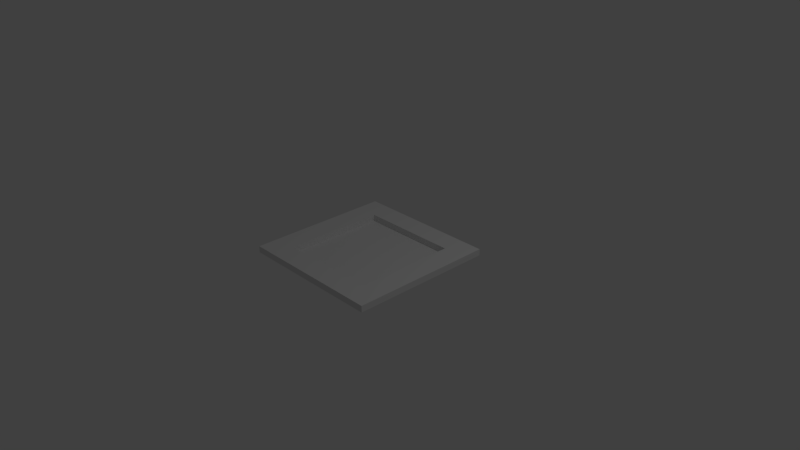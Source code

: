 # Source: roadbase.blend  (saved by Blender 2.78.0; exported with 4.5.12 LTS)
import bpy
from mathutils import Matrix  # noqa: F401  (used for matrix-valued properties, if any)

bpy.ops.wm.read_factory_settings(use_empty=True)
scene = bpy.context.scene
scene.name = 'Scene'

# ---- collections
col_collection_1 = bpy.data.collections.new('Collection 1'); scene.collection.children.link(col_collection_1)

# ---- world
world_world = bpy.data.worlds.new('World'); scene.world = world_world
world_world.color = (0.05088, 0.05088, 0.05088)
world_world.use_sun_shadow = False
world_world.sun_shadow_jitter_overblur = 0.0
world_world.cycles.sampling_method = 'MANUAL'

# ---- cameras
cam_camera = bpy.data.cameras.new('Camera')
cam_camera.clip_end = 100.0
cam_camera.lens = 35.0
cam_camera.sensor_width = 32.0
cam_camera.sensor_height = 18.0
cam_camera.ortho_scale = 7.314
cam_camera.dof.focus_distance = 0.0
cam_camera.dof.aperture_fstop = 128.0

# ---- lights
light_lamp = bpy.data.lights.new('Lamp', 'POINT')
light_lamp.transmission_factor = 0.0
light_lamp.cutoff_distance = 30.0
light_lamp.energy = 100.0
light_lamp.shadow_buffer_clip_start = 1.001
light_lamp.shadow_soft_size = 0.1
light_lamp.shadow_maximum_resolution = 0.006
light_lamp.use_absolute_resolution = True

# ---- meshes
me_plane = bpy.data.meshes.new('Plane')
me_plane.from_pydata([(-1.0, -1.0, 0.0), (1.0, -1.0, 0.0), (-1.0, 1.0, 0.0), (1.0, 1.0, 0.0), (-0.6795, -1.0, 0.0), (0.6795, -1.0, 0.0), (0.6795, 1.0, 0.0), (-0.6795, 1.0, 0.0), (-1.0, 0.6918, 0.0), (-1.0, -0.7, 0.0), (1.0, -0.7, 0.0), (1.0, 0.6918, 0.0), (-0.6795, -0.7, 0.0), (-0.6795, 0.6918, 0.0), (0.6795, -0.7, 0.0), (0.6795, 0.6918, 0.0), (-1.0, -0.7, 0.08827), (-1.0, -1.0, 0.08827), (0.6795, -1.0, 0.08827), (1.0, -1.0, 0.08827), (1.0, 0.6918, 0.08827), (1.0, 1.0, 0.08827), (-0.6795, 1.0, 0.08827), (-1.0, 1.0, 0.08827), (-0.6795, -1.0, 0.08827), (0.6795, 1.0, 0.08827), (-0.6795, 0.6918, 0.08827), (0.6795, 0.6918, 0.08827), (-1.0, 0.6918, 0.08827), (1.0, -0.7, 0.08827), (-0.6795, -0.7, 0.08827), (0.6795, -0.7, 0.08827)], [], [(0, 4, 24, 17), (8, 9, 16, 28), (14, 12, 30, 31), (7, 2, 23, 22), (12, 14, 15, 13), (2, 8, 28, 23), (15, 14, 31, 27), (11, 3, 21, 20), (5, 1, 19, 18), (27, 20, 21, 25), (28, 26, 22, 23), (26, 27, 25, 22), (24, 18, 31, 30), (17, 24, 30, 16), (16, 30, 26, 28), (18, 19, 29, 31), (31, 29, 20, 27), (13, 15, 27, 26), (1, 10, 29, 19), (4, 5, 18, 24), (10, 11, 20, 29), (3, 6, 25, 21), (6, 7, 22, 25), (9, 0, 17, 16), (12, 13, 26, 30)])
_uv = me_plane.uv_layers.new(name='UVMap')
_uv.uv.foreach_set('vector', [0.3092, 0.95, 0.3092, 0.9122, 0.3197, 0.9122, 0.3197, 0.95, 0.3302, 0.7505, 0.3302, 0.9146, 0.3197, 0.9146, 0.3197, 0.7505, 0.3723, 0.7141, 0.3723, 0.8744, 0.3617, 0.8744, 0.3617, 0.7141, 0.3092, 0.9122, 0.3092, 0.95, 0.2987, 0.95, 0.2987, 0.9122, 0.7882, 0.55, 0.95, 0.55, 0.95, 0.7141, 0.7882, 0.7141, 0.3302, 0.7141, 0.3302, 0.7505, 0.3197, 0.7505, 0.3197, 0.7141, 0.3512, 0.7141, 0.3512, 0.8783, 0.3407, 0.8783, 0.3407, 0.7141, 0.2987, 0.9137, 0.2987, 0.95, 0.2882, 0.95, 0.2882, 0.9137, 0.3092, 0.7519, 0.3092, 0.7141, 0.3197, 0.7141, 0.3197, 0.7519, 0.25, 0.7495, 0.2882, 0.7495, 0.2882, 0.7859, 0.25, 0.7859, 0.05, 0.7495, 0.08817, 0.7495, 0.08817, 0.7859, 0.05, 0.7859, 0.08817, 0.7495, 0.25, 0.7495, 0.25, 0.7859, 0.08817, 0.7859, 0.08817, 0.55, 0.25, 0.55, 0.25, 0.5854, 0.08817, 0.5854, 0.05, 0.55, 0.08817, 0.55, 0.08817, 0.5854, 0.05, 0.5854, 0.05, 0.5854, 0.08817, 0.5854, 0.08817, 0.7495, 0.05, 0.7495, 0.25, 0.55, 0.2882, 0.55, 0.2882, 0.5854, 0.25, 0.5854, 0.25, 0.5854, 0.2882, 0.5854, 0.2882, 0.7495, 0.25, 0.7495, 0.3512, 0.8744, 0.3512, 0.7141, 0.3617, 0.7141, 0.3617, 0.8744, 0.2987, 0.7141, 0.2987, 0.7495, 0.2882, 0.7495, 0.2882, 0.7141, 0.3092, 0.9122, 0.3092, 0.7519, 0.3197, 0.7519, 0.3197, 0.9122, 0.2987, 0.7495, 0.2987, 0.9137, 0.2882, 0.9137, 0.2882, 0.7495, 0.3092, 0.7141, 0.3092, 0.7519, 0.2987, 0.7519, 0.2987, 0.7141, 0.3092, 0.7519, 0.3092, 0.9122, 0.2987, 0.9122, 0.2987, 0.7519, 0.3302, 0.9146, 0.3302, 0.95, 0.3197, 0.95, 0.3197, 0.9146, 0.3407, 0.7141, 0.3407, 0.8783, 0.3302, 0.8783, 0.3302, 0.7141])
me_plane.use_remesh_preserve_volume = False
me_plane.use_remesh_preserve_attributes = False
me_plane.use_mirror_x = True
me_plane.update()

# ---- objects
ob_plane = bpy.data.objects.new('Plane', me_plane)
ob_lamp = bpy.data.objects.new('Lamp', light_lamp)
ob_camera = bpy.data.objects.new('Camera', cam_camera)

# ---- transforms, parenting, visibility, modifiers, constraints
ob_plane.location = (0.0, 0.0, 0.0)
ob_plane.lineart.crease_threshold = 0.0
ob_plane.use_mesh_mirror_x = True
ob_lamp.location = (4.076, 1.005, 5.904)
ob_lamp.rotation_euler = (0.6503, 0.05522, 1.866)
ob_lamp.lock_rotations_4d = False
ob_lamp.empty_display_type = 'ARROWS'
ob_lamp.color = (0.0, 0.0, 0.0, 0.0)
ob_lamp.lineart.crease_threshold = 0.0
ob_camera.location = (7.481, -6.508, 5.344)
ob_camera.rotation_euler = (1.109, 0.0, 0.8149)
ob_camera.lock_rotations_4d = False
ob_camera.empty_display_type = 'ARROWS'
ob_camera.color = (0.0, 0.0, 0.0, 0.0)
ob_camera.display_type = 'WIRE'
ob_camera.lineart.crease_threshold = 0.0

# ---- collection membership
col_collection_1.objects.link(ob_plane)
col_collection_1.objects.link(ob_lamp)
col_collection_1.objects.link(ob_camera)

# ---- scene / render settings (as saved in the file)
scene.camera = ob_camera
scene.frame_start = 1; scene.frame_end = 250; scene.frame_set(1)
scene.render.engine = 'BLENDER_EEVEE_NEXT'
scene.render.resolution_percentage = 50
scene.render.dither_intensity = 0.0
scene.cycles.use_denoising = False
scene.cycles.samples = 128
scene.cycles.sampling_pattern = 'TABULATED_SOBOL'
scene.cycles.light_sampling_threshold = 0.0
scene.cycles.use_adaptive_sampling = False
scene.cycles.use_light_tree = False
scene.cycles.blur_glossy = 0.0
scene.cycles.sample_clamp_indirect = 0.0
scene.view_settings.view_transform = 'Standard'
bpy.context.view_layer.update()
